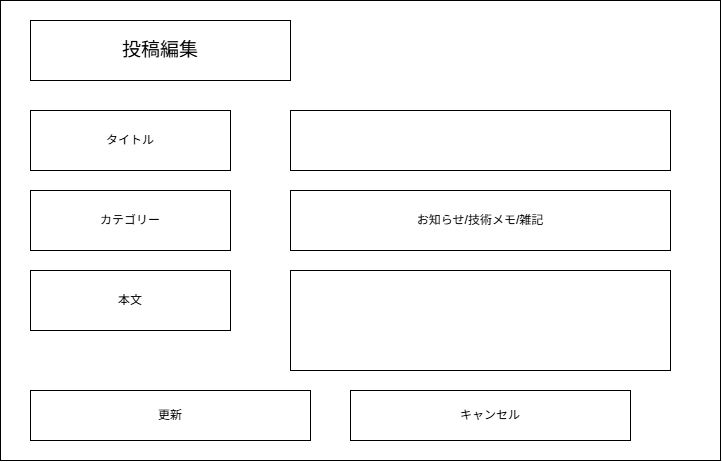

The diagram above was exported from draw.io. Its source (the exported page's mxGraphModel, read from the mxfile embedded in the PNG):
<mxGraphModel dx="760" dy="476" grid="1" gridSize="10" guides="1" tooltips="1" connect="1" arrows="1" fold="1" page="1" pageScale="1" pageWidth="827" pageHeight="1169" math="0" shadow="0">
  <root>
    <mxCell id="0" />
    <mxCell id="1" parent="0" />
    <mxCell id="cyPmMGGSF0NCu5xle7q2-1" parent="1" style="rounded=0;whiteSpace=wrap;html=1;" value="" vertex="1">
      <mxGeometry height="460" width="720" x="100" y="480" as="geometry" />
    </mxCell>
    <mxCell id="cyPmMGGSF0NCu5xle7q2-2" parent="1" style="rounded=0;whiteSpace=wrap;html=1;" value="&lt;font style=&quot;font-size: 19px;&quot;&gt;投稿編集&lt;/font&gt;" vertex="1">
      <mxGeometry height="60" width="260" x="130" y="500" as="geometry" />
    </mxCell>
    <mxCell id="cyPmMGGSF0NCu5xle7q2-3" parent="1" style="rounded=0;whiteSpace=wrap;html=1;" value="タイトル" vertex="1">
      <mxGeometry height="60" width="200" x="130" y="590" as="geometry" />
    </mxCell>
    <mxCell id="cyPmMGGSF0NCu5xle7q2-4" parent="1" style="rounded=0;whiteSpace=wrap;html=1;" value="" vertex="1">
      <mxGeometry height="60" width="380" x="390" y="590" as="geometry" />
    </mxCell>
    <mxCell id="cyPmMGGSF0NCu5xle7q2-5" parent="1" style="rounded=0;whiteSpace=wrap;html=1;" value="カテゴリー" vertex="1">
      <mxGeometry height="60" width="200" x="130" y="670" as="geometry" />
    </mxCell>
    <mxCell id="cyPmMGGSF0NCu5xle7q2-6" parent="1" style="rounded=0;whiteSpace=wrap;html=1;" value="お知らせ/技術メモ/雑記" vertex="1">
      <mxGeometry height="60" width="380" x="390" y="670" as="geometry" />
    </mxCell>
    <mxCell id="cyPmMGGSF0NCu5xle7q2-7" parent="1" style="rounded=0;whiteSpace=wrap;html=1;" value="本文" vertex="1">
      <mxGeometry height="60" width="200" x="130" y="750" as="geometry" />
    </mxCell>
    <mxCell id="cyPmMGGSF0NCu5xle7q2-8" parent="1" style="rounded=0;whiteSpace=wrap;html=1;" value="" vertex="1">
      <mxGeometry height="100" width="380" x="390" y="750" as="geometry" />
    </mxCell>
    <mxCell id="cyPmMGGSF0NCu5xle7q2-9" parent="1" style="rounded=0;whiteSpace=wrap;html=1;" value="更新" vertex="1">
      <mxGeometry height="50" width="280" x="130" y="870" as="geometry" />
    </mxCell>
    <mxCell id="cyPmMGGSF0NCu5xle7q2-10" parent="1" style="rounded=0;whiteSpace=wrap;html=1;" value="キャンセル" vertex="1">
      <mxGeometry height="50" width="280" x="450" y="870" as="geometry" />
    </mxCell>
  </root>
</mxGraphModel>